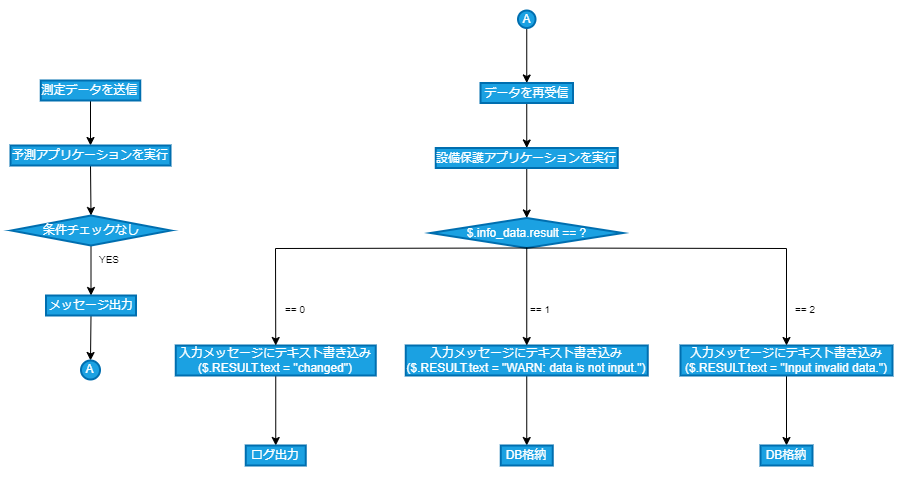

The diagram above was exported from draw.io. Its source (the exported page's mxGraphModel, read from the mxfile embedded in the PNG):
<mxGraphModel dx="1891" dy="1455" grid="1" gridSize="10" guides="1" tooltips="1" connect="1" arrows="1" fold="1" page="1" pageScale="1" pageWidth="827" pageHeight="1169" background="none" math="0" shadow="0">
  <root>
    <mxCell id="0" />
    <mxCell id="1" parent="0" />
    <mxCell id="24" value="&lt;p style=&quot;line-height: 200%&quot;&gt;&lt;/p&gt;&lt;div style=&quot;text-align: left&quot;&gt;&lt;br&gt;&lt;/div&gt;&lt;p&gt;&lt;/p&gt;" style="rounded=0;whiteSpace=wrap;html=1;fillColor=#FFFFFF;strokeColor=none;" parent="1" vertex="1">
      <mxGeometry y="90" width="910" height="480" as="geometry" />
    </mxCell>
    <mxCell id="283" style="edgeStyle=none;html=1;exitX=0.5;exitY=1;exitDx=0;exitDy=0;entryX=0.5;entryY=0;entryDx=0;entryDy=0;strokeColor=#000000;" parent="1" source="277" target="278" edge="1">
      <mxGeometry relative="1" as="geometry" />
    </mxCell>
    <mxCell id="277" value="測定データを送信" style="whiteSpace=wrap;html=1;strokeWidth=2;fillColor=#1ba1e2;fontColor=#ffffff;strokeColor=#006EAF;" parent="1" vertex="1">
      <mxGeometry x="40.25" y="170" width="99.5" height="20" as="geometry" />
    </mxCell>
    <mxCell id="284" style="edgeStyle=none;html=1;exitX=0.5;exitY=1;exitDx=0;exitDy=0;entryX=0.5;entryY=0;entryDx=0;entryDy=0;entryPerimeter=0;strokeColor=#000000;" parent="1" source="278" target="279" edge="1">
      <mxGeometry relative="1" as="geometry" />
    </mxCell>
    <mxCell id="278" value="予測アプリケーションを実行" style="whiteSpace=wrap;html=1;strokeWidth=2;fillColor=#1ba1e2;fontColor=#ffffff;strokeColor=#006EAF;" parent="1" vertex="1">
      <mxGeometry x="10" y="235" width="160" height="20" as="geometry" />
    </mxCell>
    <mxCell id="285" style="edgeStyle=none;html=1;exitX=0.5;exitY=1;exitDx=0;exitDy=0;exitPerimeter=0;strokeColor=#000000;entryX=0.5;entryY=0;entryDx=0;entryDy=0;" parent="1" source="279" target="281" edge="1">
      <mxGeometry relative="1" as="geometry">
        <mxPoint x="90.57142857142867" y="565" as="targetPoint" />
      </mxGeometry>
    </mxCell>
    <mxCell id="279" value="条件チェックなし" style="strokeWidth=2;html=1;shape=mxgraph.flowchart.decision;whiteSpace=wrap;fillColor=#1ba1e2;fontColor=#ffffff;strokeColor=#006EAF;" parent="1" vertex="1">
      <mxGeometry x="10.75" y="305" width="159.5" height="30" as="geometry" />
    </mxCell>
    <mxCell id="325" style="edgeStyle=none;html=1;exitX=0.5;exitY=1;exitDx=0;exitDy=0;entryX=0.5;entryY=0;entryDx=0;entryDy=0;entryPerimeter=0;strokeColor=#000000;" parent="1" source="281" target="324" edge="1">
      <mxGeometry relative="1" as="geometry" />
    </mxCell>
    <mxCell id="281" value="メッセージ出力" style="whiteSpace=wrap;html=1;strokeWidth=2;fillColor=#1ba1e2;fontColor=#ffffff;strokeColor=#006EAF;" parent="1" vertex="1">
      <mxGeometry x="45.5" y="385" width="90" height="20" as="geometry" />
    </mxCell>
    <mxCell id="287" value="&lt;font style=&quot;font-size: 10px&quot;&gt;YES&lt;/font&gt;" style="text;html=1;strokeColor=none;fillColor=none;align=center;verticalAlign=middle;whiteSpace=wrap;rounded=0;fontColor=#000000;" parent="1" vertex="1">
      <mxGeometry x="83.5" y="335" width="50" height="27" as="geometry" />
    </mxCell>
    <mxCell id="290" style="edgeStyle=none;html=1;exitX=0.5;exitY=1;exitDx=0;exitDy=0;entryX=0.5;entryY=0;entryDx=0;entryDy=0;strokeColor=#000000;" parent="1" source="291" target="293" edge="1">
      <mxGeometry relative="1" as="geometry" />
    </mxCell>
    <mxCell id="291" value="データを再受信" style="whiteSpace=wrap;html=1;strokeWidth=2;fillColor=#1ba1e2;fontColor=#ffffff;strokeColor=#006EAF;" parent="1" vertex="1">
      <mxGeometry x="480" y="172.5" width="92.5" height="20" as="geometry" />
    </mxCell>
    <mxCell id="292" style="edgeStyle=none;html=1;exitX=0.5;exitY=1;exitDx=0;exitDy=0;entryX=0.5;entryY=0;entryDx=0;entryDy=0;entryPerimeter=0;strokeColor=#000000;" parent="1" source="293" target="295" edge="1">
      <mxGeometry relative="1" as="geometry" />
    </mxCell>
    <mxCell id="293" value="設備保護アプリケーションを実行" style="whiteSpace=wrap;html=1;strokeWidth=2;fillColor=#1ba1e2;fontColor=#ffffff;strokeColor=#006EAF;" parent="1" vertex="1">
      <mxGeometry x="435.25" y="237.5" width="182" height="20" as="geometry" />
    </mxCell>
    <mxCell id="295" value="$.info_data.result == ?" style="strokeWidth=2;html=1;shape=mxgraph.flowchart.decision;whiteSpace=wrap;fillColor=#1ba1e2;fontColor=#ffffff;strokeColor=#006EAF;" parent="1" vertex="1">
      <mxGeometry x="430" y="307.5" width="192.5" height="30" as="geometry" />
    </mxCell>
    <mxCell id="296" style="edgeStyle=none;html=1;exitX=0.5;exitY=1;exitDx=0;exitDy=0;entryX=0.5;entryY=0;entryDx=0;entryDy=0;strokeColor=#000000;" parent="1" source="297" target="298" edge="1">
      <mxGeometry relative="1" as="geometry" />
    </mxCell>
    <mxCell id="297" value="入力メッセージにテキスト書き込み&lt;br&gt;($.RESULT.text = &quot;WARN: data is not input.&quot;)" style="whiteSpace=wrap;html=1;strokeWidth=2;fillColor=#1ba1e2;fontColor=#ffffff;strokeColor=#006EAF;" parent="1" vertex="1">
      <mxGeometry x="405.25" y="435" width="242" height="30" as="geometry" />
    </mxCell>
    <mxCell id="298" value="DB格納" style="whiteSpace=wrap;html=1;strokeWidth=2;fillColor=#1ba1e2;fontColor=#ffffff;strokeColor=#006EAF;" parent="1" vertex="1">
      <mxGeometry x="500.25" y="535" width="52" height="20" as="geometry" />
    </mxCell>
    <mxCell id="304" value="&lt;span style=&quot;font-size: 10px&quot;&gt;== 1&lt;/span&gt;" style="text;html=1;strokeColor=none;fillColor=none;align=center;verticalAlign=middle;whiteSpace=wrap;rounded=0;fontColor=#000000;" parent="1" vertex="1">
      <mxGeometry x="515.25" y="385" width="50" height="27" as="geometry" />
    </mxCell>
    <mxCell id="305" style="edgeStyle=none;html=1;exitX=0.5;exitY=1;exitDx=0;exitDy=0;entryX=0.5;entryY=0;entryDx=0;entryDy=0;strokeColor=#000000;" parent="1" source="306" target="307" edge="1">
      <mxGeometry relative="1" as="geometry" />
    </mxCell>
    <mxCell id="306" value="入力メッセージにテキスト書き込み&lt;br&gt;($.RESULT.text = &quot;Input invalid data.&quot;)" style="whiteSpace=wrap;html=1;strokeWidth=2;fillColor=#1ba1e2;fontColor=#ffffff;strokeColor=#006EAF;" parent="1" vertex="1">
      <mxGeometry x="680" y="435" width="212" height="30" as="geometry" />
    </mxCell>
    <mxCell id="307" value="DB格納" style="whiteSpace=wrap;html=1;strokeWidth=2;fillColor=#1ba1e2;fontColor=#ffffff;strokeColor=#006EAF;" parent="1" vertex="1">
      <mxGeometry x="760" y="535" width="52" height="20" as="geometry" />
    </mxCell>
    <mxCell id="313" style="edgeStyle=none;html=1;exitX=0.5;exitY=1;exitDx=0;exitDy=0;entryX=0.5;entryY=0;entryDx=0;entryDy=0;strokeColor=#000000;" parent="1" source="314" target="315" edge="1">
      <mxGeometry relative="1" as="geometry" />
    </mxCell>
    <mxCell id="314" value="入力メッセージにテキスト書き込み&lt;br&gt;($.RESULT.text = &quot;changed&quot;)" style="whiteSpace=wrap;html=1;strokeWidth=2;fillColor=#1ba1e2;fontColor=#ffffff;strokeColor=#006EAF;" parent="1" vertex="1">
      <mxGeometry x="175.25" y="435" width="200" height="30" as="geometry" />
    </mxCell>
    <mxCell id="315" value="ログ出力" style="whiteSpace=wrap;html=1;strokeWidth=2;fillColor=#1ba1e2;fontColor=#ffffff;strokeColor=#006EAF;" parent="1" vertex="1">
      <mxGeometry x="245.25" y="535" width="60" height="20" as="geometry" />
    </mxCell>
    <mxCell id="324" value="A" style="strokeWidth=2;html=1;shape=mxgraph.flowchart.start_2;whiteSpace=wrap;fillColor=#1ba1e2;fontColor=#ffffff;strokeColor=#006EAF;" parent="1" vertex="1">
      <mxGeometry x="80.5" y="450" width="19" height="19" as="geometry" />
    </mxCell>
    <mxCell id="327" style="edgeStyle=none;html=1;exitX=0.5;exitY=1;exitDx=0;exitDy=0;exitPerimeter=0;strokeColor=#000000;entryX=0.5;entryY=0;entryDx=0;entryDy=0;" parent="1" source="326" target="291" edge="1">
      <mxGeometry relative="1" as="geometry">
        <mxPoint x="509.5" y="77.5" as="targetPoint" />
      </mxGeometry>
    </mxCell>
    <mxCell id="326" value="A" style="strokeWidth=2;html=1;shape=mxgraph.flowchart.start_2;whiteSpace=wrap;fillColor=#1ba1e2;fontColor=#ffffff;strokeColor=#006EAF;" parent="1" vertex="1">
      <mxGeometry x="517.5" y="100" width="17.5" height="17.5" as="geometry" />
    </mxCell>
    <mxCell id="332" value="&lt;span style=&quot;font-size: 10px&quot;&gt;== 2&lt;/span&gt;" style="text;html=1;strokeColor=none;fillColor=none;align=center;verticalAlign=middle;whiteSpace=wrap;rounded=0;fontColor=#000000;" parent="1" vertex="1">
      <mxGeometry x="780" y="385" width="50" height="27" as="geometry" />
    </mxCell>
    <mxCell id="333" value="&lt;span style=&quot;font-size: 10px&quot;&gt;== 0&lt;/span&gt;" style="text;html=1;strokeColor=none;fillColor=none;align=center;verticalAlign=middle;whiteSpace=wrap;rounded=0;fontColor=#000000;" parent="1" vertex="1">
      <mxGeometry x="270" y="385" width="50" height="27" as="geometry" />
    </mxCell>
    <mxCell id="335" style="edgeStyle=none;html=1;exitX=0.5;exitY=1;exitDx=0;exitDy=0;entryX=0.5;entryY=0;entryDx=0;entryDy=0;strokeColor=#000000;exitPerimeter=0;rounded=0;" edge="1" parent="1" source="295" target="314">
      <mxGeometry relative="1" as="geometry">
        <mxPoint x="536.25" y="267.5" as="sourcePoint" />
        <mxPoint x="536.25" y="317.5" as="targetPoint" />
        <Array as="points">
          <mxPoint x="275" y="338" />
        </Array>
      </mxGeometry>
    </mxCell>
    <mxCell id="336" style="edgeStyle=none;html=1;exitX=0.5;exitY=1;exitDx=0;exitDy=0;entryX=0.5;entryY=0;entryDx=0;entryDy=0;strokeColor=#000000;exitPerimeter=0;" edge="1" parent="1" source="295" target="297">
      <mxGeometry relative="1" as="geometry">
        <mxPoint x="536.25" y="347.5" as="sourcePoint" />
        <mxPoint x="285.25" y="445" as="targetPoint" />
      </mxGeometry>
    </mxCell>
    <mxCell id="337" style="edgeStyle=none;html=1;exitX=0.5;exitY=1;exitDx=0;exitDy=0;entryX=0.5;entryY=0;entryDx=0;entryDy=0;strokeColor=#000000;exitPerimeter=0;rounded=0;" edge="1" parent="1" source="295" target="306">
      <mxGeometry relative="1" as="geometry">
        <mxPoint x="536.25" y="347.5" as="sourcePoint" />
        <mxPoint x="536.25" y="445" as="targetPoint" />
        <Array as="points">
          <mxPoint x="786" y="338" />
        </Array>
      </mxGeometry>
    </mxCell>
  </root>
</mxGraphModel>